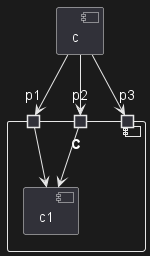

The diagram above was rendered by PlantUML. Its source (embedded in the PNG):
@startuml
[c]
component C {
  port p1
  port p2
  port p3
  component c1
}

c --> p1
c --> p2
c --> p3
p1 --> c1
p2 --> c1
@enduml